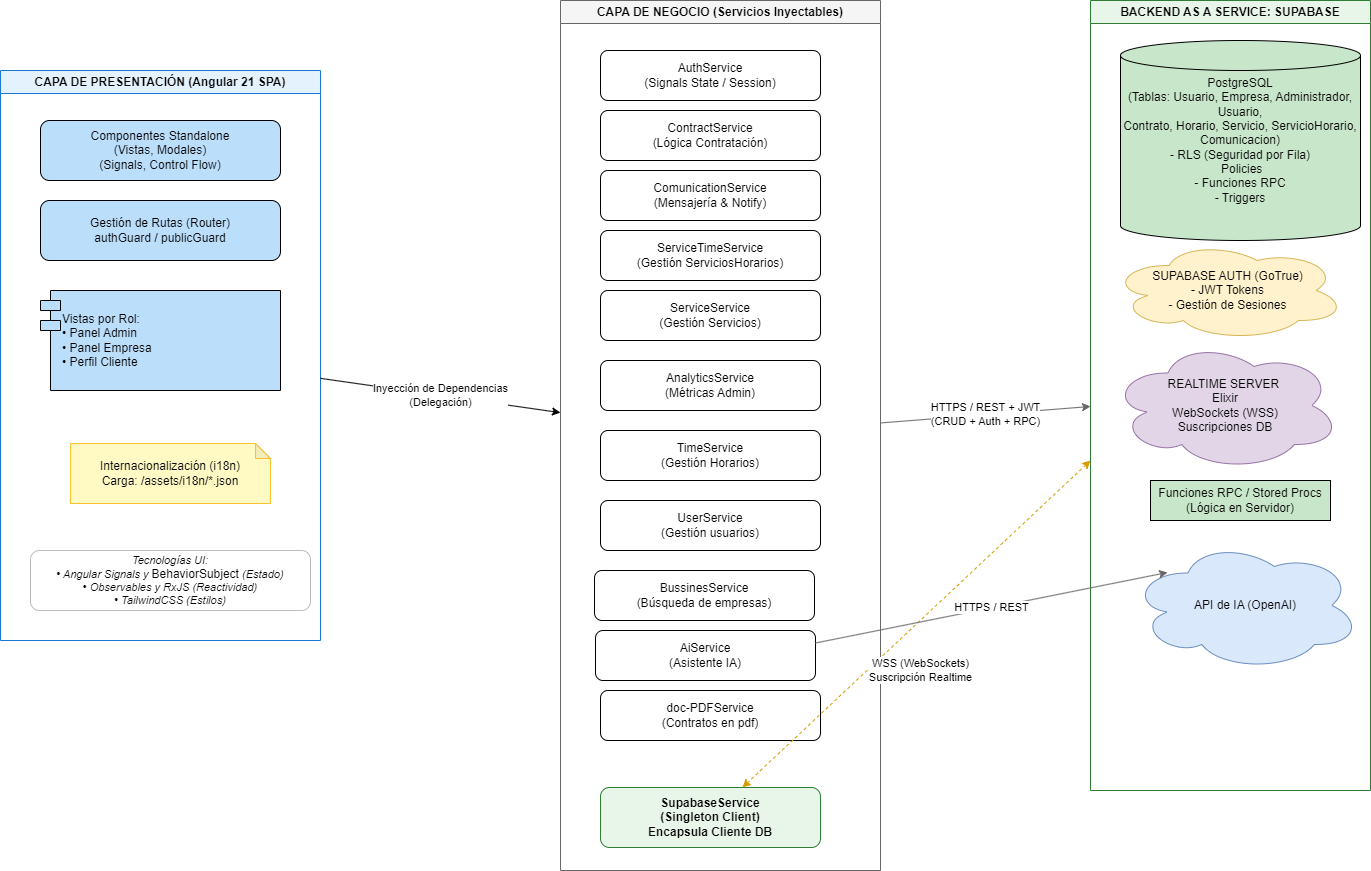

The diagram above was exported from draw.io. Its source (the exported page's mxGraphModel, read from the mxfile embedded in the PNG):
<mxGraphModel dx="2603" dy="836" grid="1" gridSize="10" guides="1" tooltips="1" connect="1" arrows="1" fold="1" page="1" pageScale="1" pageWidth="1169" pageHeight="827" math="0" shadow="0">
  <root>
    <mxCell id="0" />
    <mxCell id="1" parent="0" />
    <mxCell id="layer_ui" value="CAPA DE PRESENTACIÓN (Angular 21 SPA)" style="swimlane;whiteSpace=wrap;html=1;fillColor=#E3F2FD;strokeColor=#1976D2;fontStyle=1" parent="1" vertex="1">
      <mxGeometry x="-120" y="110" width="320" height="570" as="geometry" />
    </mxCell>
    <mxCell id="ui_comp" value="Componentes Standalone&lt;div&gt;(Vistas, Modales)&lt;br&gt;(Signals, Control Flow)&lt;/div&gt;" style="rounded=1;whiteSpace=wrap;html=1;fillColor=#BBDEFB;" parent="layer_ui" vertex="1">
      <mxGeometry x="40" y="50" width="240" height="60" as="geometry" />
    </mxCell>
    <mxCell id="ui_routes" value="Gestión de Rutas (Router)&lt;br&gt;authGuard / publicGuard" style="rounded=1;whiteSpace=wrap;html=1;fillColor=#BBDEFB;" parent="layer_ui" vertex="1">
      <mxGeometry x="40" y="130" width="240" height="60" as="geometry" />
    </mxCell>
    <mxCell id="ui_views" value="Vistas por Rol:&lt;br&gt;• Panel Admin&lt;br&gt;• Panel Empresa&lt;br&gt;• Perfil Cliente" style="shape=module;align=left;spacingLeft=20;whiteSpace=wrap;html=1;fillColor=#BBDEFB;" parent="layer_ui" vertex="1">
      <mxGeometry x="40" y="220" width="240" height="100" as="geometry" />
    </mxCell>
    <mxCell id="Nnjqf7ZBb9psRizRdub0-4" value="Internacionalización (i18n)&#10;Carga: /assets/i18n/*.json" style="shape=note;whiteSpace=wrap;html=1;backgroundOutline=1;darkOpacity=0.05;fillColor=#FFF9C4;strokeColor=#FBC02D;size=15;" parent="layer_ui" vertex="1">
      <mxGeometry x="70" y="373" width="200" height="60" as="geometry" />
    </mxCell>
    <mxCell id="Nnjqf7ZBb9psRizRdub0-5" value="Tecnologías UI:&lt;br&gt;• Angular Signals y&amp;nbsp;&lt;span style=&quot;font-size: 12px; font-style: normal;&quot;&gt;BehaviorSubject&lt;/span&gt;&amp;nbsp;(Estado)&lt;br&gt;• Observables y RxJS (Reactividad)&lt;br&gt;• TailwindCSS (Estilos)" style="rounded=1;whiteSpace=wrap;html=1;fillColor=#FFFFFF;strokeColor=#BDBDBD;fontStyle=2;fontSize=11;" parent="layer_ui" vertex="1">
      <mxGeometry x="30" y="480" width="280" height="60" as="geometry" />
    </mxCell>
    <mxCell id="layer_logic" value="CAPA DE NEGOCIO (Servicios Inyectables)" style="swimlane;whiteSpace=wrap;html=1;fillColor=#F5F5F5;strokeColor=#666666;fontStyle=1" parent="1" vertex="1">
      <mxGeometry x="440" y="40" width="320" height="870" as="geometry" />
    </mxCell>
    <mxCell id="srv_auth" value="AuthService&#10;(Signals State / Session)" style="rounded=1;whiteSpace=wrap;html=1;fillColor=#FFFFFF;" parent="layer_logic" vertex="1">
      <mxGeometry x="40" y="50" width="220" height="50" as="geometry" />
    </mxCell>
    <mxCell id="srv_contract" value="ContractService&#10;(Lógica Contratación)" style="rounded=1;whiteSpace=wrap;html=1;fillColor=#FFFFFF;" parent="layer_logic" vertex="1">
      <mxGeometry x="40" y="110" width="220" height="50" as="geometry" />
    </mxCell>
    <mxCell id="srv_com" value="ComunicationService&#10;(Mensajería &amp; Notify)" style="rounded=1;whiteSpace=wrap;html=1;fillColor=#FFFFFF;" parent="layer_logic" vertex="1">
      <mxGeometry x="40" y="170" width="220" height="50" as="geometry" />
    </mxCell>
    <mxCell id="srv_time" value="ServiceTimeService&lt;br&gt;(Gestión ServiciosHorarios)" style="rounded=1;whiteSpace=wrap;html=1;fillColor=#FFFFFF;" parent="layer_logic" vertex="1">
      <mxGeometry x="40" y="230" width="220" height="50" as="geometry" />
    </mxCell>
    <mxCell id="srv_analytics" value="AnalyticsService&#10;(Métricas Admin)" style="rounded=1;whiteSpace=wrap;html=1;fillColor=#FFFFFF;" parent="layer_logic" vertex="1">
      <mxGeometry x="40" y="360" width="220" height="50" as="geometry" />
    </mxCell>
    <mxCell id="srv_supa" value="SupabaseService&lt;br&gt;(Singleton Client)&lt;div&gt;Encapsula Cliente DB&lt;br&gt;&lt;/div&gt;" style="rounded=1;whiteSpace=wrap;html=1;fillColor=#E8F5E9;strokeColor=#2E7D32;fontStyle=1" parent="layer_logic" vertex="1">
      <mxGeometry x="40" y="787" width="220" height="60" as="geometry" />
    </mxCell>
    <mxCell id="AUMkAmhQIacsKF8hJXwm-1" value="ServiceService&lt;br&gt;(Gestión Servicios)" style="rounded=1;whiteSpace=wrap;html=1;fillColor=#FFFFFF;" parent="layer_logic" vertex="1">
      <mxGeometry x="40" y="290" width="220" height="50" as="geometry" />
    </mxCell>
    <mxCell id="AUMkAmhQIacsKF8hJXwm-2" value="TimeService&lt;br&gt;(Gestión Horarios)" style="rounded=1;whiteSpace=wrap;html=1;fillColor=#FFFFFF;" parent="layer_logic" vertex="1">
      <mxGeometry x="40" y="430" width="220" height="50" as="geometry" />
    </mxCell>
    <mxCell id="AUMkAmhQIacsKF8hJXwm-3" value="UserService&lt;br&gt;(Gestión usuarios)" style="rounded=1;whiteSpace=wrap;html=1;fillColor=#FFFFFF;" parent="layer_logic" vertex="1">
      <mxGeometry x="40" y="500" width="220" height="50" as="geometry" />
    </mxCell>
    <mxCell id="AUMkAmhQIacsKF8hJXwm-6" value="BussinesService&lt;br&gt;(Búsqueda de empresas)" style="rounded=1;whiteSpace=wrap;html=1;fillColor=#FFFFFF;" parent="layer_logic" vertex="1">
      <mxGeometry x="34" y="570" width="220" height="50" as="geometry" />
    </mxCell>
    <mxCell id="jiS9tNHCBUMVqt2TXvyl-1" value="AiService&lt;br&gt;(Asistente IA)" style="rounded=1;whiteSpace=wrap;html=1;fillColor=#FFFFFF;" parent="layer_logic" vertex="1">
      <mxGeometry x="35" y="630" width="220" height="50" as="geometry" />
    </mxCell>
    <mxCell id="jiS9tNHCBUMVqt2TXvyl-2" value="doc-PDFService&lt;br&gt;(Contratos en pdf)" style="rounded=1;whiteSpace=wrap;html=1;fillColor=#FFFFFF;" parent="layer_logic" vertex="1">
      <mxGeometry x="40" y="690" width="220" height="50" as="geometry" />
    </mxCell>
    <mxCell id="layer_infra" value="BACKEND AS A SERVICE: SUPABASE" style="swimlane;whiteSpace=wrap;html=1;fillColor=#E8F5E9;strokeColor=#2E7D32;fontStyle=1" parent="1" vertex="1">
      <mxGeometry x="970" y="40" width="280" height="790" as="geometry" />
    </mxCell>
    <mxCell id="db_sql" value="PostgreSQL&lt;br&gt;(Tablas: Usuario, Empresa, Administrador, Usuario,&lt;br&gt;Contrato, Horario, Servicio, ServicioHorario, Comunicacion)&lt;div&gt;&lt;span style=&quot;text-align: left;&quot;&gt;- RLS (Seguridad por Fila)&lt;/span&gt;&lt;br style=&quot;text-align: left;&quot;&gt;&lt;span style=&quot;text-align: left;&quot;&gt;&amp;nbsp;&lt;/span&gt;&lt;span style=&quot;text-align: left; background-color: initial;&quot;&gt;Policies&lt;/span&gt;&lt;/div&gt;&lt;div&gt;&lt;span style=&quot;text-align: left; background-color: initial;&quot;&gt;- Funciones RPC&lt;/span&gt;&lt;/div&gt;&lt;div&gt;&lt;span style=&quot;text-align: left;&quot;&gt;- Triggers&lt;/span&gt;&lt;/div&gt;" style="shape=cylinder3;whiteSpace=wrap;html=1;fillColor=#C8E6C9;" parent="layer_infra" vertex="1">
      <mxGeometry x="30" y="40" width="240" height="200" as="geometry" />
    </mxCell>
    <mxCell id="baas_auth" value="SUPABASE AUTH (GoTrue)&lt;br&gt;- JWT Tokens&lt;br&gt;- Gestión de Sesiones" style="ellipse;shape=cloud;whiteSpace=wrap;html=1;fillColor=#fff2cc;strokeColor=#d6b656;" parent="layer_infra" vertex="1">
      <mxGeometry x="20" y="240" width="235" height="100" as="geometry" />
    </mxCell>
    <mxCell id="baas_rt" value="REALTIME SERVER&amp;nbsp;&lt;br&gt;&lt;div&gt;&lt;span style=&quot;background-color: initial;&quot;&gt;Elixir&lt;/span&gt;&lt;/div&gt;&lt;div&gt;WebSockets (WSS)&lt;/div&gt;&lt;div&gt;Suscripciones DB&lt;/div&gt;" style="ellipse;shape=cloud;whiteSpace=wrap;html=1;fillColor=#e1d5e7;strokeColor=#9673a6;" parent="layer_infra" vertex="1">
      <mxGeometry x="20" y="340" width="230" height="130" as="geometry" />
    </mxCell>
    <mxCell id="baas_rpc" value="Funciones RPC / Stored Procs&lt;br&gt;(Lógica en Servidor)" style="rounded=0;whiteSpace=wrap;html=1;fillColor=#C8E6C9;" parent="layer_infra" vertex="1">
      <mxGeometry x="60" y="480" width="180" height="40" as="geometry" />
    </mxCell>
    <mxCell id="Fy6UpjObAE35Ll4AWN4M-1" value="API de IA (OpenAI)" style="ellipse;shape=cloud;whiteSpace=wrap;html=1;fillColor=#dae8fc;strokeColor=#6c8ebf;" vertex="1" parent="layer_infra">
      <mxGeometry x="40" y="540" width="230" height="130" as="geometry" />
    </mxCell>
    <mxCell id="Nnjqf7ZBb9psRizRdub0-1" value="HTTPS / REST + JWT&lt;br&gt;(CRUD + Auth + RPC)" style="endArrow=classic;html=1;fillColor=#f5f5f5;strokeColor=#666666;" parent="1" source="layer_logic" target="layer_infra" edge="1">
      <mxGeometry x="0.0006" relative="1" as="geometry">
        <mxPoint x="760" y="250" as="sourcePoint" />
        <mxPoint x="960" y="250" as="targetPoint" />
        <mxPoint as="offset" />
      </mxGeometry>
    </mxCell>
    <mxCell id="Nnjqf7ZBb9psRizRdub0-2" value="WSS (WebSockets)&#10;Suscripción Realtime" style="endArrow=classic;startArrow=classic;html=1;dashed=1;fillColor=#ffe6cc;strokeColor=#d79b00;" parent="1" source="srv_supa" edge="1">
      <mxGeometry x="-0.121" y="-37" relative="1" as="geometry">
        <mxPoint x="760" y="653.2432432432433" as="sourcePoint" />
        <mxPoint x="970" y="500" as="targetPoint" />
        <mxPoint as="offset" />
      </mxGeometry>
    </mxCell>
    <mxCell id="Nnjqf7ZBb9psRizRdub0-6" value="Inyección de Dependencias&#10;(Delegación)" style="endArrow=classic;html=1;strokeWidth=1;" parent="1" source="layer_ui" target="layer_logic" edge="1">
      <mxGeometry width="50" height="50" relative="1" as="geometry">
        <mxPoint x="90" y="350" as="sourcePoint" />
        <mxPoint x="460" y="340" as="targetPoint" />
        <mxPoint as="offset" />
      </mxGeometry>
    </mxCell>
    <mxCell id="Fy6UpjObAE35Ll4AWN4M-2" value="HTTPS / REST" style="endArrow=classic;html=1;fillColor=#f5f5f5;strokeColor=#666666;entryX=0.161;entryY=0.246;entryDx=0;entryDy=0;entryPerimeter=0;exitX=1;exitY=0.25;exitDx=0;exitDy=0;" edge="1" parent="1" source="jiS9tNHCBUMVqt2TXvyl-1" target="Fy6UpjObAE35Ll4AWN4M-1">
      <mxGeometry x="0.0006" relative="1" as="geometry">
        <mxPoint x="770" y="472" as="sourcePoint" />
        <mxPoint x="980" y="456" as="targetPoint" />
        <mxPoint as="offset" />
      </mxGeometry>
    </mxCell>
  </root>
</mxGraphModel>